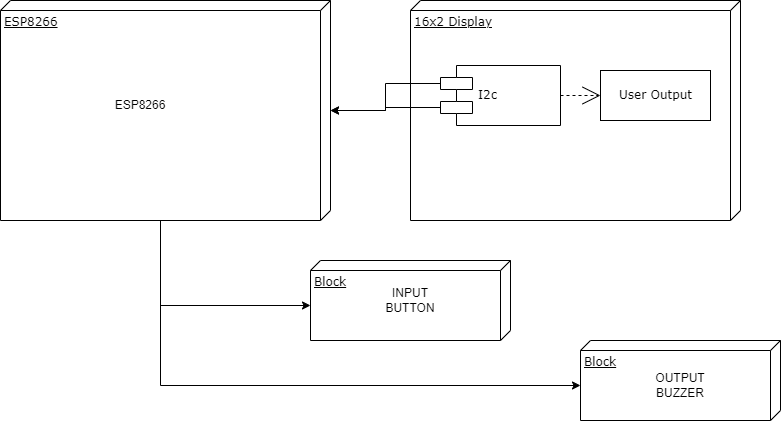

The diagram above was exported from draw.io. Its source (the exported page's mxGraphModel, read from the mxfile embedded in the PNG):
<mxGraphModel dx="1050" dy="569" grid="1" gridSize="10" guides="1" tooltips="1" connect="1" arrows="1" fold="1" page="1" pageScale="1" pageWidth="1100" pageHeight="850" background="#FFFFFF" math="0" shadow="0">
  <root>
    <mxCell id="0" />
    <mxCell id="1" parent="0" />
    <mxCell id="39150e848f15840c-1" value="ESP8266" style="verticalAlign=top;align=left;spacingTop=8;spacingLeft=2;spacingRight=12;shape=cube;size=10;direction=south;fontStyle=4;html=1;rounded=0;shadow=0;comic=0;labelBackgroundColor=none;strokeWidth=1;fontFamily=Verdana;fontSize=12" parent="1" vertex="1">
      <mxGeometry x="120" y="70" width="330" height="220" as="geometry" />
    </mxCell>
    <mxCell id="39150e848f15840c-2" value="16x2 Display" style="verticalAlign=top;align=left;spacingTop=8;spacingLeft=2;spacingRight=12;shape=cube;size=10;direction=south;fontStyle=4;html=1;rounded=0;shadow=0;comic=0;labelBackgroundColor=none;strokeWidth=1;fontFamily=Verdana;fontSize=12" parent="1" vertex="1">
      <mxGeometry x="530" y="70" width="330" height="220" as="geometry" />
    </mxCell>
    <mxCell id="39150e848f15840c-3" value="Block" style="verticalAlign=top;align=left;spacingTop=8;spacingLeft=2;spacingRight=12;shape=cube;size=10;direction=south;fontStyle=4;html=1;rounded=0;shadow=0;comic=0;labelBackgroundColor=none;strokeWidth=1;fontFamily=Verdana;fontSize=12" parent="1" vertex="1">
      <mxGeometry x="430" y="330" width="200" height="80" as="geometry" />
    </mxCell>
    <mxCell id="8bwHcf_qGzUUFjNgXMef-3" style="edgeStyle=orthogonalEdgeStyle;rounded=0;orthogonalLoop=1;jettySize=auto;html=1;exitX=0;exitY=0.3;exitDx=0;exitDy=0;" parent="1" source="39150e848f15840c-7" target="39150e848f15840c-1" edge="1">
      <mxGeometry relative="1" as="geometry" />
    </mxCell>
    <mxCell id="8bwHcf_qGzUUFjNgXMef-4" style="edgeStyle=orthogonalEdgeStyle;rounded=0;orthogonalLoop=1;jettySize=auto;html=1;exitX=0;exitY=0.7;exitDx=0;exitDy=0;" parent="1" source="39150e848f15840c-7" target="39150e848f15840c-1" edge="1">
      <mxGeometry relative="1" as="geometry" />
    </mxCell>
    <mxCell id="39150e848f15840c-7" value="I2c" style="shape=component;align=left;spacingLeft=36;rounded=0;shadow=0;comic=0;labelBackgroundColor=none;strokeWidth=1;fontFamily=Verdana;fontSize=12;html=1;" parent="1" vertex="1">
      <mxGeometry x="560" y="135" width="120" height="60" as="geometry" />
    </mxCell>
    <mxCell id="39150e848f15840c-8" value="User Output" style="html=1;rounded=0;shadow=0;comic=0;labelBackgroundColor=none;strokeWidth=1;fontFamily=Verdana;fontSize=12;align=center;" parent="1" vertex="1">
      <mxGeometry x="720" y="140" width="110" height="50" as="geometry" />
    </mxCell>
    <mxCell id="39150e848f15840c-16" style="edgeStyle=orthogonalEdgeStyle;rounded=0;html=1;dashed=1;labelBackgroundColor=none;startArrow=none;startFill=0;startSize=8;endArrow=open;endFill=0;endSize=16;fontFamily=Verdana;fontSize=12;" parent="1" source="39150e848f15840c-7" target="39150e848f15840c-8" edge="1">
      <mxGeometry relative="1" as="geometry" />
    </mxCell>
    <mxCell id="8bwHcf_qGzUUFjNgXMef-5" value="ESP8266" style="text;strokeColor=none;align=center;fillColor=none;html=1;verticalAlign=middle;whiteSpace=wrap;rounded=0;" parent="1" vertex="1">
      <mxGeometry x="230" y="160" width="60" height="30" as="geometry" />
    </mxCell>
    <mxCell id="8bwHcf_qGzUUFjNgXMef-6" value="Block" style="verticalAlign=top;align=left;spacingTop=8;spacingLeft=2;spacingRight=12;shape=cube;size=10;direction=south;fontStyle=4;html=1;rounded=0;shadow=0;comic=0;labelBackgroundColor=none;strokeWidth=1;fontFamily=Verdana;fontSize=12" parent="1" vertex="1">
      <mxGeometry x="700" y="410" width="200" height="80" as="geometry" />
    </mxCell>
    <mxCell id="8bwHcf_qGzUUFjNgXMef-7" style="edgeStyle=orthogonalEdgeStyle;rounded=0;orthogonalLoop=1;jettySize=auto;html=1;exitX=0;exitY=0;exitDx=220;exitDy=170;exitPerimeter=0;entryX=0;entryY=0;entryDx=45;entryDy=200;entryPerimeter=0;" parent="1" source="39150e848f15840c-1" target="39150e848f15840c-3" edge="1">
      <mxGeometry relative="1" as="geometry" />
    </mxCell>
    <mxCell id="8bwHcf_qGzUUFjNgXMef-9" style="edgeStyle=orthogonalEdgeStyle;rounded=0;orthogonalLoop=1;jettySize=auto;html=1;exitX=0;exitY=0;exitDx=220;exitDy=170;exitPerimeter=0;entryX=0;entryY=0;entryDx=45;entryDy=200;entryPerimeter=0;" parent="1" source="39150e848f15840c-1" target="8bwHcf_qGzUUFjNgXMef-6" edge="1">
      <mxGeometry relative="1" as="geometry" />
    </mxCell>
    <mxCell id="8bwHcf_qGzUUFjNgXMef-10" value="INPUT BUTTON" style="text;strokeColor=none;align=center;fillColor=none;html=1;verticalAlign=middle;whiteSpace=wrap;rounded=0;" parent="1" vertex="1">
      <mxGeometry x="500" y="355" width="60" height="30" as="geometry" />
    </mxCell>
    <mxCell id="8bwHcf_qGzUUFjNgXMef-11" value="OUTPUT&lt;br&gt;BUZZER" style="text;strokeColor=none;align=center;fillColor=none;html=1;verticalAlign=middle;whiteSpace=wrap;rounded=0;" parent="1" vertex="1">
      <mxGeometry x="770" y="440" width="60" height="30" as="geometry" />
    </mxCell>
  </root>
</mxGraphModel>